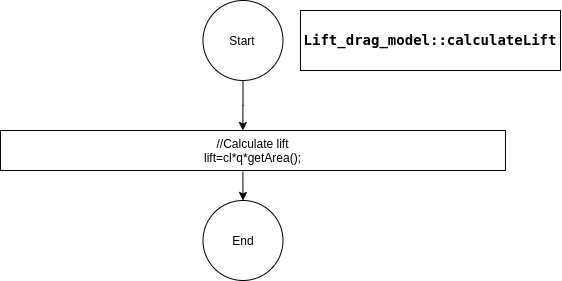

The diagram above was exported from draw.io. Its source (the exported page's mxGraphModel, read from the mxfile embedded in the PNG):
<mxGraphModel dx="1355" dy="825" grid="1" gridSize="10" guides="1" tooltips="1" connect="1" arrows="1" fold="1" page="1" pageScale="1" pageWidth="850" pageHeight="1100" math="0" shadow="0">
  <root>
    <mxCell id="gUX9nNBzobvnOT5fufC1-0" />
    <mxCell id="gUX9nNBzobvnOT5fufC1-1" parent="gUX9nNBzobvnOT5fufC1-0" />
    <mxCell id="gUX9nNBzobvnOT5fufC1-2" style="edgeStyle=orthogonalEdgeStyle;rounded=0;orthogonalLoop=1;jettySize=auto;html=1;exitX=0.5;exitY=1;exitDx=0;exitDy=0;entryX=0.48;entryY=0;entryDx=0;entryDy=0;entryPerimeter=0;" edge="1" parent="gUX9nNBzobvnOT5fufC1-1" source="gUX9nNBzobvnOT5fufC1-3" target="gUX9nNBzobvnOT5fufC1-6">
      <mxGeometry relative="1" as="geometry">
        <mxPoint x="402.5" y="150" as="targetPoint" />
      </mxGeometry>
    </mxCell>
    <mxCell id="gUX9nNBzobvnOT5fufC1-3" value="Start" style="ellipse;whiteSpace=wrap;html=1;aspect=fixed;fillColor=none;" vertex="1" parent="gUX9nNBzobvnOT5fufC1-1">
      <mxGeometry x="362.48" y="20" width="80" height="80" as="geometry" />
    </mxCell>
    <mxCell id="gUX9nNBzobvnOT5fufC1-4" value="End" style="ellipse;whiteSpace=wrap;html=1;aspect=fixed;fillColor=none;" vertex="1" parent="gUX9nNBzobvnOT5fufC1-1">
      <mxGeometry x="362.5" y="220" width="80" height="80" as="geometry" />
    </mxCell>
    <mxCell id="gUX9nNBzobvnOT5fufC1-5" style="edgeStyle=orthogonalEdgeStyle;rounded=0;orthogonalLoop=1;jettySize=auto;html=1;exitX=0.48;exitY=1.033;exitDx=0;exitDy=0;entryX=0.5;entryY=0;entryDx=0;entryDy=0;exitPerimeter=0;" edge="1" parent="gUX9nNBzobvnOT5fufC1-1" source="gUX9nNBzobvnOT5fufC1-6">
      <mxGeometry relative="1" as="geometry">
        <mxPoint x="402.5" y="220" as="targetPoint" />
      </mxGeometry>
    </mxCell>
    <mxCell id="gUX9nNBzobvnOT5fufC1-6" value="&lt;div&gt;//Calculate lift&lt;/div&gt;&lt;div&gt;lift=cl*q*getArea();&lt;br&gt;&lt;/div&gt;" style="rounded=0;whiteSpace=wrap;html=1;" vertex="1" parent="gUX9nNBzobvnOT5fufC1-1">
      <mxGeometry x="159.98" y="150" width="505" height="40" as="geometry" />
    </mxCell>
    <mxCell id="gUX9nNBzobvnOT5fufC1-7" value="&lt;div style=&quot;font-family: &amp;#34;droid sans mono&amp;#34; , monospace , monospace , &amp;#34;droid sans fallback&amp;#34; ; line-height: 19px&quot;&gt;&lt;font style=&quot;font-size: 14px&quot;&gt;&lt;font&gt;&lt;b&gt;Lift_drag_model::&lt;/b&gt;&lt;span style=&quot;font-family: &amp;#34;droid sans mono&amp;#34; , monospace , monospace , &amp;#34;droid sans fallback&amp;#34;&quot;&gt;&lt;b&gt;calculateLift&lt;/b&gt;&lt;/span&gt;&lt;/font&gt;&lt;/font&gt;&lt;/div&gt;" style="rounded=0;whiteSpace=wrap;html=1;fillColor=none;" vertex="1" parent="gUX9nNBzobvnOT5fufC1-1">
      <mxGeometry x="460" y="30" width="260" height="60" as="geometry" />
    </mxCell>
  </root>
</mxGraphModel>